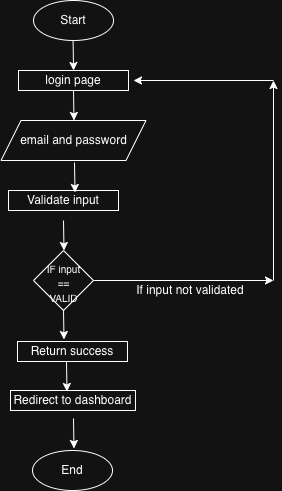

The diagram above was exported from draw.io. Its source (the exported page's mxGraphModel, read from the mxfile embedded in the PNG):
<mxGraphModel dx="920" dy="551" grid="1" gridSize="10" guides="1" tooltips="1" connect="1" arrows="1" fold="1" page="1" pageScale="1" pageWidth="850" pageHeight="1100" math="0" shadow="0">
  <root>
    <mxCell id="yFm9J5oZNC_HISRp1W5N-0" />
    <mxCell id="yFm9J5oZNC_HISRp1W5N-1" parent="yFm9J5oZNC_HISRp1W5N-0" />
    <mxCell id="pTUFcegPbjjhdhukVhnu-0" value="Start" style="ellipse;whiteSpace=wrap;html=1;" parent="yFm9J5oZNC_HISRp1W5N-1" vertex="1">
      <mxGeometry x="380" y="460" width="80" height="40" as="geometry" />
    </mxCell>
    <mxCell id="pTUFcegPbjjhdhukVhnu-1" value="login page" style="rounded=0;whiteSpace=wrap;html=1;" parent="yFm9J5oZNC_HISRp1W5N-1" vertex="1">
      <mxGeometry x="365" y="530" width="110" height="20" as="geometry" />
    </mxCell>
    <mxCell id="pTUFcegPbjjhdhukVhnu-2" value="email and password" style="shape=parallelogram;perimeter=parallelogramPerimeter;whiteSpace=wrap;html=1;fixedSize=1;" parent="yFm9J5oZNC_HISRp1W5N-1" vertex="1">
      <mxGeometry x="347.5" y="580" width="145" height="40" as="geometry" />
    </mxCell>
    <mxCell id="pTUFcegPbjjhdhukVhnu-3" value="Validate input" style="rounded=0;whiteSpace=wrap;html=1;" parent="yFm9J5oZNC_HISRp1W5N-1" vertex="1">
      <mxGeometry x="355" y="650" width="110" height="20" as="geometry" />
    </mxCell>
    <mxCell id="pTUFcegPbjjhdhukVhnu-4" value="" style="rhombus;whiteSpace=wrap;html=1;" parent="yFm9J5oZNC_HISRp1W5N-1" vertex="1">
      <mxGeometry x="380" y="710" width="60" height="60" as="geometry" />
    </mxCell>
    <mxCell id="pTUFcegPbjjhdhukVhnu-5" value="Return success" style="rounded=0;whiteSpace=wrap;html=1;" parent="yFm9J5oZNC_HISRp1W5N-1" vertex="1">
      <mxGeometry x="364" y="801" width="110" height="20" as="geometry" />
    </mxCell>
    <mxCell id="pTUFcegPbjjhdhukVhnu-6" value="Redirect to dashboard" style="rounded=0;whiteSpace=wrap;html=1;" parent="yFm9J5oZNC_HISRp1W5N-1" vertex="1">
      <mxGeometry x="357" y="850" width="125" height="20" as="geometry" />
    </mxCell>
    <mxCell id="pTUFcegPbjjhdhukVhnu-7" value="End" style="ellipse;whiteSpace=wrap;html=1;" parent="yFm9J5oZNC_HISRp1W5N-1" vertex="1">
      <mxGeometry x="379" y="910" width="80" height="40" as="geometry" />
    </mxCell>
    <mxCell id="pTUFcegPbjjhdhukVhnu-9" value="" style="endArrow=classic;html=1;rounded=0;" parent="yFm9J5oZNC_HISRp1W5N-1" edge="1">
      <mxGeometry width="50" height="50" relative="1" as="geometry">
        <mxPoint x="620" y="540" as="sourcePoint" />
        <mxPoint x="480" y="540" as="targetPoint" />
      </mxGeometry>
    </mxCell>
    <mxCell id="pTUFcegPbjjhdhukVhnu-10" value="" style="endArrow=classic;html=1;rounded=0;" parent="yFm9J5oZNC_HISRp1W5N-1" edge="1">
      <mxGeometry width="50" height="50" relative="1" as="geometry">
        <mxPoint x="620" y="740" as="sourcePoint" />
        <mxPoint x="620" y="540" as="targetPoint" />
      </mxGeometry>
    </mxCell>
    <mxCell id="pTUFcegPbjjhdhukVhnu-11" value="" style="endArrow=classic;html=1;rounded=0;exitX=1;exitY=0.5;exitDx=0;exitDy=0;" parent="yFm9J5oZNC_HISRp1W5N-1" source="pTUFcegPbjjhdhukVhnu-4" edge="1">
      <mxGeometry width="50" height="50" relative="1" as="geometry">
        <mxPoint x="530" y="870" as="sourcePoint" />
        <mxPoint x="620" y="740" as="targetPoint" />
      </mxGeometry>
    </mxCell>
    <mxCell id="pTUFcegPbjjhdhukVhnu-12" value="" style="endArrow=classic;html=1;rounded=0;" parent="yFm9J5oZNC_HISRp1W5N-1" edge="1">
      <mxGeometry width="50" height="50" relative="1" as="geometry">
        <mxPoint x="419.57" y="500" as="sourcePoint" />
        <mxPoint x="420.07" y="530" as="targetPoint" />
      </mxGeometry>
    </mxCell>
    <mxCell id="pTUFcegPbjjhdhukVhnu-13" value="" style="endArrow=classic;html=1;rounded=0;" parent="yFm9J5oZNC_HISRp1W5N-1" edge="1">
      <mxGeometry width="50" height="50" relative="1" as="geometry">
        <mxPoint x="420" y="550" as="sourcePoint" />
        <mxPoint x="420.5" y="580" as="targetPoint" />
      </mxGeometry>
    </mxCell>
    <mxCell id="pTUFcegPbjjhdhukVhnu-14" value="" style="endArrow=classic;html=1;rounded=0;" parent="yFm9J5oZNC_HISRp1W5N-1" edge="1">
      <mxGeometry width="50" height="50" relative="1" as="geometry">
        <mxPoint x="421" y="622" as="sourcePoint" />
        <mxPoint x="421.5" y="652" as="targetPoint" />
      </mxGeometry>
    </mxCell>
    <mxCell id="pTUFcegPbjjhdhukVhnu-16" value="" style="endArrow=classic;html=1;rounded=0;" parent="yFm9J5oZNC_HISRp1W5N-1" edge="1">
      <mxGeometry width="50" height="50" relative="1" as="geometry">
        <mxPoint x="410" y="680" as="sourcePoint" />
        <mxPoint x="410.5" y="710" as="targetPoint" />
      </mxGeometry>
    </mxCell>
    <mxCell id="pTUFcegPbjjhdhukVhnu-17" value="" style="endArrow=classic;html=1;rounded=0;" parent="yFm9J5oZNC_HISRp1W5N-1" edge="1">
      <mxGeometry width="50" height="50" relative="1" as="geometry">
        <mxPoint x="410" y="769" as="sourcePoint" />
        <mxPoint x="410.5" y="799" as="targetPoint" />
      </mxGeometry>
    </mxCell>
    <mxCell id="pTUFcegPbjjhdhukVhnu-19" value="" style="endArrow=classic;html=1;rounded=0;" parent="yFm9J5oZNC_HISRp1W5N-1" edge="1">
      <mxGeometry width="50" height="50" relative="1" as="geometry">
        <mxPoint x="420" y="878" as="sourcePoint" />
        <mxPoint x="420.5" y="908" as="targetPoint" />
      </mxGeometry>
    </mxCell>
    <mxCell id="pTUFcegPbjjhdhukVhnu-21" value="" style="endArrow=classic;html=1;rounded=0;" parent="yFm9J5oZNC_HISRp1W5N-1" edge="1">
      <mxGeometry width="50" height="50" relative="1" as="geometry">
        <mxPoint x="413" y="821" as="sourcePoint" />
        <mxPoint x="413.5" y="851" as="targetPoint" />
      </mxGeometry>
    </mxCell>
    <mxCell id="pTUFcegPbjjhdhukVhnu-22" value="If input not validated" style="text;html=1;whiteSpace=wrap;strokeColor=none;fillColor=none;align=center;verticalAlign=middle;rounded=0;" parent="yFm9J5oZNC_HISRp1W5N-1" vertex="1">
      <mxGeometry x="477" y="735" width="120" height="30" as="geometry" />
    </mxCell>
    <mxCell id="pTUFcegPbjjhdhukVhnu-23" value="&lt;div style=&quot;text-align: center;&quot;&gt;&lt;br&gt;&lt;/div&gt;" style="text;whiteSpace=wrap;html=1;" parent="yFm9J5oZNC_HISRp1W5N-1" vertex="1">
      <mxGeometry x="390" y="720" width="140" height="40" as="geometry" />
    </mxCell>
    <mxCell id="pTUFcegPbjjhdhukVhnu-24" value="&lt;font style=&quot;font-size: 10px;&quot;&gt;IF input == VALID&lt;/font&gt;" style="text;html=1;whiteSpace=wrap;strokeColor=none;fillColor=none;align=center;verticalAlign=middle;rounded=0;" parent="yFm9J5oZNC_HISRp1W5N-1" vertex="1">
      <mxGeometry x="390" y="735" width="41" height="15" as="geometry" />
    </mxCell>
  </root>
</mxGraphModel>